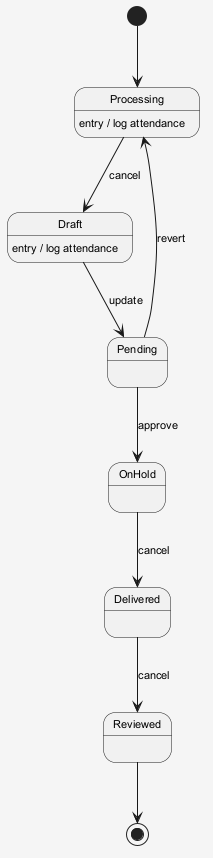

The diagram above was rendered by PlantUML. Its source (embedded in the PNG):
@startuml
skinparam shadowing false
skinparam backgroundColor #F5F5F5
skinparam defaultFontSize 11
[*] --> Processing
Processing --> Draft : cancel
Processing : entry / log attendance
Draft --> Pending : update
Draft : entry / log attendance
Pending --> OnHold : approve
OnHold --> Delivered : cancel
Delivered --> Reviewed : cancel
Pending --> Processing : revert
Reviewed --> [*]
@enduml